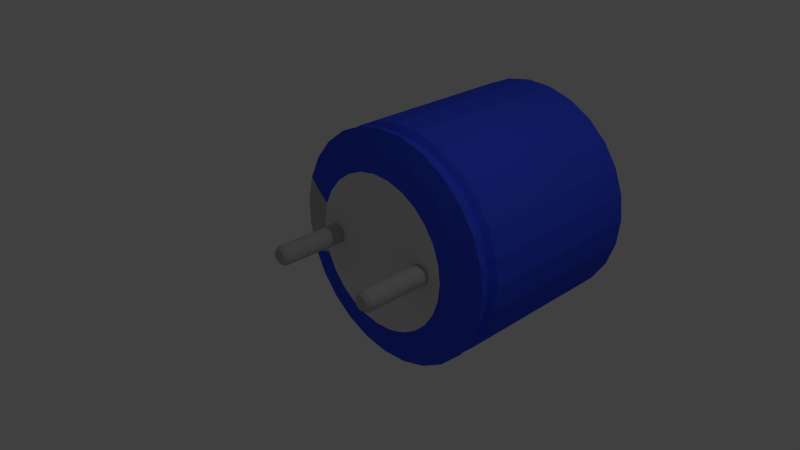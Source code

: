 # Source: 1000uF_6V3_KRG_Blue_Vertical.blend  (saved by Blender 2.69.0; exported with 4.5.12 LTS)
import bpy
from mathutils import Matrix  # noqa: F401  (used for matrix-valued properties, if any)

bpy.ops.wm.read_factory_settings(use_empty=True)
scene = bpy.context.scene
scene.name = 'Scene'

# ---- collections
col_collection_1 = bpy.data.collections.new('Collection 1'); scene.collection.children.link(col_collection_1)

# ---- materials (node trees are filled in below, after node groups)
mat_shape_005 = bpy.data.materials.new('Shape.005')
mat_shape_005.alpha_threshold = 0.0
mat_shape_005.use_transparent_shadow = False
mat_shape_005.diffuse_color = (0.4938, 0.4938, 0.4938, 1.0)
mat_shape_005.specular_color = (0.4805, 0.4805, 0.4805)
mat_shape_005.roughness = 0.5
mat_shape_005.line_color = (0.0, 0.0, 0.0, 1.0)
mat_shape_004 = bpy.data.materials.new('Shape.004')
mat_shape_004.alpha_threshold = 0.0
mat_shape_004.use_transparent_shadow = False
mat_shape_004.diffuse_color = (1.0, 1.0, 1.0, 1.0)
mat_shape_004.roughness = 0.5
mat_shape_004.line_color = (0.0, 0.0, 0.0, 1.0)
mat_shape_003 = bpy.data.materials.new('Shape.003')
mat_shape_003.alpha_threshold = 0.0
mat_shape_003.use_transparent_shadow = False
mat_shape_003.diffuse_color = (0.7669, 0.7669, 0.7669, 1.0)
mat_shape_003.specular_color = (0.7736, 0.7736, 0.7736)
mat_shape_003.roughness = 0.5
mat_shape_003.line_color = (0.0, 0.0, 0.0, 1.0)
mat_shape_002 = bpy.data.materials.new('Shape.002')
mat_shape_002.alpha_threshold = 0.0
mat_shape_002.use_transparent_shadow = False
mat_shape_002.diffuse_color = (0.4938, 0.4938, 0.4938, 1.0)
mat_shape_002.specular_color = (0.4805, 0.4805, 0.4805)
mat_shape_002.roughness = 0.5
mat_shape_002.line_color = (0.0, 0.0, 0.0, 1.0)
mat_shape_001 = bpy.data.materials.new('Shape.001')
mat_shape_001.alpha_threshold = 0.0
mat_shape_001.use_transparent_shadow = False
mat_shape_001.diffuse_color = (0.04107, 0.08523, 0.8801, 1.0)
mat_shape_001.roughness = 0.5
mat_shape_001.line_color = (0.0, 0.0, 0.0, 1.0)
mat_shape = bpy.data.materials.new('Shape')
mat_shape.alpha_threshold = 0.0
mat_shape.use_transparent_shadow = False
mat_shape.diffuse_color = (0.4938, 0.4938, 0.4938, 1.0)
mat_shape.specular_color = (0.4805, 0.4805, 0.4805)
mat_shape.roughness = 0.5
mat_shape.line_color = (0.0, 0.0, 0.0, 1.0)

# ---- material node trees

# ---- world
world_world = bpy.data.worlds.new('World'); scene.world = world_world
world_world.color = (0.05088, 0.05088, 0.05088)
world_world.use_sun_shadow = False
world_world.sun_shadow_jitter_overblur = 0.0
world_world.cycles.sampling_method = 'MANUAL'
world_world.cycles.sample_map_resolution = 256

# ---- cameras
cam_camera = bpy.data.cameras.new('Camera')
cam_camera.clip_end = 100.0
cam_camera.lens = 35.0
cam_camera.sensor_width = 32.0
cam_camera.sensor_height = 18.0
cam_camera.ortho_scale = 7.314
cam_camera.dof.focus_distance = 0.0
cam_camera.dof.aperture_fstop = 128.0

# ---- lights
light_lamp = bpy.data.lights.new('Lamp', 'POINT')
light_lamp.transmission_factor = 0.0
light_lamp.cutoff_distance = 30.0
light_lamp.energy = 100.0
light_lamp.shadow_buffer_clip_start = 1.001
light_lamp.shadow_soft_size = 0.1
light_lamp.shadow_maximum_resolution = 0.006
light_lamp.use_absolute_resolution = True
light_lamp.cycles.use_multiple_importance_sampling = False

# ---- meshes
me_shapeindexedfaceset = bpy.data.meshes.new('ShapeIndexedFaceSet')
me_shapeindexedfaceset.from_pydata([(0.0, 0.0, 0.0), (0.9269, -0.001385, 0.1101), (0.9163, -0.05471, 0.1101), (0.8861, -0.09992, 0.1101), (0.8409, -0.1301, 0.1101), (0.7875, -0.1407, 0.1101), (0.7342, -0.1301, 0.1101), (0.689, -0.09992, 0.1101), (0.6588, -0.05471, 0.1101), (0.6482, -0.001385, 0.1101), (0.6588, 0.05194, 0.1101), (0.689, 0.09715, 0.1101), (0.7342, 0.1274, 0.1101), (0.7875, 0.138, 0.1101), (0.8409, 0.1274, 0.1101), (0.8861, 0.09715, 0.1101), (0.9163, 0.05194, 0.1101), (0.9269, -0.001386, -0.864), (0.9163, -0.05471, -0.864), (0.8861, -0.09992, -0.864), (0.8409, -0.1301, -0.864), (0.7875, -0.1407, -0.864), (0.7342, -0.1301, -0.864), (0.689, -0.09992, -0.864), (0.6588, -0.05471, -0.864), (0.6482, -0.001386, -0.864), (0.6588, 0.05194, -0.864), (0.689, 0.09715, -0.864), (0.7342, 0.1274, -0.864), (0.7875, 0.138, -0.864), (0.8409, 0.1274, -0.864), (0.8861, 0.09715, -0.864), (0.9163, 0.05194, -0.864), (0.8893, -0.001386, -0.9124), (0.8815, -0.04032, -0.9124), (0.8595, -0.07332, -0.9124), (0.8265, -0.09537, -0.9124), (0.7875, -0.1031, -0.9124), (0.7486, -0.09537, -0.9124), (0.7156, -0.07332, -0.9124), (0.6935, -0.04032, -0.9124), (0.6858, -0.001386, -0.9124), (0.6935, 0.03754, -0.9124), (0.7156, 0.07055, -0.9124), (0.7486, 0.0926, -0.9124), (0.7875, 0.1003, -0.9124), (0.8265, 0.0926, -0.9124), (0.8595, 0.07055, -0.9124), (0.8815, 0.03754, -0.9124)], [], [(1, 2, 18, 17), (1, 16, 15), (1, 15, 14), (1, 14, 13), (1, 13, 12), (1, 12, 11), (1, 11, 10), (1, 10, 9), (1, 9, 8), (1, 8, 7), (1, 7, 6), (1, 6, 5), (1, 5, 4), (1, 4, 3), (1, 3, 2), (1, 17, 32, 16), (2, 3, 19, 18), (3, 4, 20, 19), (4, 5, 21, 20), (5, 6, 22, 21), (6, 7, 23, 22), (7, 8, 24, 23), (8, 9, 25, 24), (9, 10, 26, 25), (10, 11, 27, 26), (11, 12, 28, 27), (12, 13, 29, 28), (13, 14, 30, 29), (14, 15, 31, 30), (15, 16, 32, 31), (17, 18, 34, 33), (17, 33, 48, 32), (18, 19, 35, 34), (19, 20, 36, 35), (20, 21, 37, 36), (21, 22, 38, 37), (22, 23, 39, 38), (23, 24, 40, 39), (24, 25, 41, 40), (25, 26, 42, 41), (26, 27, 43, 42), (27, 28, 44, 43), (28, 29, 45, 44), (29, 30, 46, 45), (30, 31, 47, 46), (31, 32, 48, 47), (33, 34, 35), (33, 35, 36), (33, 36, 37), (33, 37, 38), (33, 38, 39), (33, 39, 40), (33, 40, 41), (33, 41, 42), (33, 42, 43), (33, 43, 44), (33, 44, 45), (33, 45, 46), (33, 46, 47), (33, 47, 48)])
me_shapeindexedfaceset.materials.append(mat_shape_005)
me_shapeindexedfaceset.use_remesh_preserve_volume = False
me_shapeindexedfaceset.use_remesh_preserve_attributes = False
me_shapeindexedfaceset.use_mirror_vertex_groups = False
me_shapeindexedfaceset.update()
me_shapeindexedfaceset_005 = bpy.data.meshes.new('ShapeIndexedFaceSet.005')
me_shapeindexedfaceset_005.from_pydata([(0.0, 0.0, 0.0), (1.592, 0.1903, 2.742), (1.592, 0.1903, 2.04), (1.592, 0.1903, 1.526), (1.592, 0.1903, 0.825), (1.592, -0.1901, 2.742), (1.592, -0.1901, 2.04), (1.592, -0.1901, 1.526), (1.592, -0.1901, 0.825)], [], [(1, 5, 6, 2), (3, 7, 8, 4)])
me_shapeindexedfaceset_005.materials.append(mat_shape_004)
me_shapeindexedfaceset_005.use_remesh_preserve_volume = False
me_shapeindexedfaceset_005.use_remesh_preserve_attributes = False
me_shapeindexedfaceset_005.use_mirror_vertex_groups = False
me_shapeindexedfaceset_005.update()
me_shapeindexedfaceset_004 = bpy.data.meshes.new('ShapeIndexedFaceSet.004')
me_shapeindexedfaceset_004.from_pydata([(0.0, 0.0, 0.0), (-1.099, 0.2522, 3.227), (-1.099, -0.252, 3.227), (-1.013, -0.4906, 3.227), (-0.8732, -0.7027, 3.227), (-0.6885, -0.8769, 3.227), (-0.4687, -1.004, 3.227), (-0.2255, -1.077, 3.227), (0.02789, -1.091, 3.227), (0.2779, -1.047, 3.227), (0.7146, -0.7951, 3.227), (0.8777, -0.6007, 3.227), (0.9917, -0.3738, 3.227), (1.05, -0.1268, 3.227), (1.05, 0.127, 3.227), (0.9917, 0.374, 3.227), (0.8777, 0.6009, 3.227), (0.7146, 0.7953, 3.227), (0.2779, 1.047, 3.227), (0.02789, 1.092, 3.227), (-0.2255, 1.077, 3.227), (-0.4687, 1.004, 3.227), (-0.6885, 0.877, 3.227), (-0.8732, 0.7028, 3.227), (-1.013, 0.4908, 3.227), (-1.129, 8.504e-05, 0.05741), (-1.099, 0.2522, 0.05741), (-1.013, 0.4908, 0.05741), (-0.8732, 0.7028, 0.05741), (-0.6885, 0.877, 0.05741), (-0.4687, 1.004, 0.05741), (-0.2255, 1.077, 0.05741), (0.02789, 1.092, 0.05741), (0.2779, 1.047, 0.05741), (0.511, 0.9469, 0.05741), (0.7146, 0.7953, 0.05741), (0.8777, 0.6009, 0.05741), (0.9917, 0.374, 0.05741), (1.05, 0.127, 0.05741), (1.05, -0.1268, 0.05741), (0.9917, -0.3738, 0.05741), (0.8777, -0.6007, 0.05741), (0.7146, -0.7951, 0.05741), (0.511, -0.9467, 0.05741), (0.2779, -1.047, 0.05741), (0.02789, -1.091, 0.05741), (-0.2255, -1.077, 0.05741), (-0.4687, -1.004, 0.05741), (-0.6885, -0.8769, 0.05741), (-0.8732, -0.7027, 0.05741), (-1.013, -0.4906, 0.05741), (-1.099, -0.252, 0.05741), (-1.125, 0.03667, 3.227), (-1.125, -0.0365, 3.227), (0.4771, -0.9613, 3.227), (0.5405, -0.9247, 3.227), (0.4771, 0.9615, 3.227), (0.5405, 0.9249, 3.227), (-0.08236, -0.03675, 3.227), (-0.01855, 8.504e-05, 3.227), (-0.08236, 0.03692, 3.227)], [], [(1, 52, 60), (1, 60, 56), (1, 56, 18), (1, 18, 19), (1, 19, 20), (1, 20, 21), (1, 21, 22), (1, 22, 23), (1, 23, 24), (2, 3, 4), (2, 4, 5), (2, 5, 6), (2, 6, 7), (2, 7, 8), (2, 8, 9), (2, 9, 54), (2, 54, 58), (2, 58, 53), (10, 11, 12), (10, 12, 13), (10, 13, 14), (10, 14, 15), (10, 15, 16), (10, 16, 17), (10, 17, 57), (10, 57, 59), (10, 59, 55), (25, 26, 27), (25, 27, 28), (25, 28, 29), (25, 29, 30), (25, 30, 31), (25, 31, 32), (25, 32, 33), (25, 33, 34), (25, 34, 35), (25, 35, 36), (25, 36, 37), (25, 37, 38), (25, 38, 39), (25, 39, 40), (25, 40, 41), (25, 41, 42), (25, 42, 43), (25, 43, 44), (25, 44, 45), (25, 45, 46), (25, 46, 47), (25, 47, 48), (25, 48, 49), (25, 49, 50), (25, 50, 51)])
me_shapeindexedfaceset_004.materials.append(mat_shape_003)
me_shapeindexedfaceset_004.use_remesh_preserve_volume = False
me_shapeindexedfaceset_004.use_remesh_preserve_attributes = False
me_shapeindexedfaceset_004.use_mirror_vertex_groups = False
me_shapeindexedfaceset_004.update()
me_shapeindexedfaceset_003 = bpy.data.meshes.new('ShapeIndexedFaceSet.003')
me_shapeindexedfaceset_003.from_pydata([(0.0, 0.0, 0.0), (1.504, 0.5604, 3.068), (1.592, 0.1903, 3.068), (1.592, -0.1901, 3.068), (1.504, -0.5602, 3.068), (1.504, 0.5604, 0.2165), (1.592, 0.1903, 0.2165), (1.592, -0.1901, 0.2165), (1.504, -0.5602, 0.2165), (1.267, -0.474, 3.153), (1.341, -0.1608, 3.153), (1.341, 0.161, 3.153), (1.267, 0.4741, 3.153), (1.267, 0.4741, 0.1315), (1.341, 0.161, 0.1315), (1.341, -0.1608, 0.1315), (1.267, -0.474, 0.1315), (0.9917, -0.3738, 3.227), (1.05, -0.1268, 3.227), (1.05, 0.127, 3.227), (0.9917, 0.374, 3.227), (0.9917, 0.374, 0.05741), (1.05, 0.127, 0.05741), (1.05, -0.1268, 0.05741), (0.9917, -0.3738, 0.05741), (1.431, 0.534, 0.4153), (1.431, 0.534, 0.3724), (1.515, 0.1813, 0.4153), (1.515, 0.1813, 0.3724), (1.515, -0.1811, 0.4153), (1.515, -0.1811, 0.3724), (1.431, -0.5338, 0.4153), (1.431, -0.5338, 0.3724), (1.504, 0.5604, 0.4986), (1.504, 0.5604, 0.2891), (1.592, 0.1903, 0.4986), (1.592, 0.1903, 0.2891), (1.592, -0.1901, 0.4986), (1.592, -0.1901, 0.2891), (1.504, -0.5602, 0.4986), (1.504, -0.5602, 0.2891), (1.592, 0.1903, 2.742), (1.592, 0.1903, 2.04), (1.592, 0.1903, 1.526), (1.592, 0.1903, 0.825), (1.592, -0.1901, 2.742), (1.592, -0.1901, 2.04), (1.592, -0.1901, 1.526), (1.592, -0.1901, 0.825), (-1.115, 0.02106, 3.187), (-1.115, -0.02089, 3.187), (0.4858, -0.9451, 3.187), (0.5222, -0.9242, 3.187), (0.4858, 0.9453, 3.187), (0.5222, 0.9243, 3.187), (-0.0735, -0.02103, 3.187), (-0.03691, 8.504e-05, 3.187), (-0.0735, 0.0212, 3.187), (-1.125, 0.03667, 3.227), (-1.125, -0.0365, 3.227), (0.4771, -0.9613, 3.227), (0.5405, -0.9247, 3.227), (0.4771, 0.9615, 3.227), (0.5405, 0.9249, 3.227), (-0.08236, -0.03675, 3.227), (-0.01855, 8.504e-05, 3.227), (-0.08236, 0.03692, 3.227)], [], [(1, 2, 41), (1, 41, 42), (1, 42, 43), (1, 43, 44), (1, 44, 35), (1, 35, 33), (1, 12, 11, 2), (2, 3, 45, 41), (2, 11, 10, 3), (3, 4, 39), (3, 39, 37), (3, 37, 48), (3, 48, 47), (3, 47, 46), (3, 46, 45), (3, 10, 9, 4), (5, 6, 14, 13), (5, 34, 36, 6), (6, 7, 15, 14), (6, 36, 38, 7), (7, 8, 16, 15), (7, 38, 40, 8), (9, 10, 18, 17), (10, 11, 19, 18), (11, 12, 20, 19), (13, 14, 22, 21), (14, 15, 23, 22), (15, 16, 24, 23), (25, 27, 28, 26), (25, 33, 35, 27), (26, 28, 36, 34), (27, 29, 30, 28), (27, 35, 37, 29), (28, 30, 38, 36), (29, 31, 32, 30), (29, 37, 39, 31), (30, 32, 40, 38), (35, 44, 48, 37), (42, 46, 47, 43), (49, 50, 55, 57), (49, 57, 66, 58), (50, 59, 64, 55), (51, 52, 56, 55), (51, 55, 64, 60), (52, 61, 65, 56), (53, 57, 56, 54), (53, 62, 66, 57), (54, 56, 65, 63)])
me_shapeindexedfaceset_003.materials.append(mat_shape_002)
me_shapeindexedfaceset_003.use_remesh_preserve_volume = False
me_shapeindexedfaceset_003.use_remesh_preserve_attributes = False
me_shapeindexedfaceset_003.use_mirror_vertex_groups = False
me_shapeindexedfaceset_003.update()
me_shapeindexedfaceset_002 = bpy.data.meshes.new('ShapeIndexedFaceSet.002')
me_shapeindexedfaceset_002.from_pydata([(0.0, 0.0, 0.0), (-1.674, 8.504e-05, 3.068), (-1.63, 0.3779, 3.068), (-1.5, 0.7353, 3.068), (-1.291, 1.053, 3.068), (-1.014, 1.314, 3.068), (-0.6846, 1.504, 3.068), (-0.3202, 1.613, 3.068), (0.05958, 1.636, 3.068), (0.4342, 1.57, 3.068), (0.7835, 1.419, 3.068), (1.089, 1.192, 3.068), (1.333, 0.9003, 3.068), (1.504, 0.5604, 3.068), (1.504, -0.5602, 3.068), (1.333, -0.9002, 3.068), (1.089, -1.192, 3.068), (0.7835, -1.419, 3.068), (0.4342, -1.569, 3.068), (0.05958, -1.635, 3.068), (-0.3202, -1.613, 3.068), (-0.6846, -1.504, 3.068), (-1.014, -1.314, 3.068), (-1.291, -1.053, 3.068), (-1.5, -0.7352, 3.068), (-1.63, -0.3777, 3.068), (-1.674, 8.504e-05, 0.2165), (-1.63, 0.3779, 0.2165), (-1.5, 0.7353, 0.2165), (-1.291, 1.053, 0.2165), (-1.014, 1.314, 0.2165), (-0.6846, 1.504, 0.2165), (-0.3202, 1.613, 0.2165), (0.05958, 1.636, 0.2165), (0.4342, 1.57, 0.2165), (0.7835, 1.419, 0.2165), (1.089, 1.192, 0.2165), (1.333, 0.9003, 0.2165), (1.504, 0.5604, 0.2165), (1.504, -0.5602, 0.2165), (1.333, -0.9002, 0.2165), (1.089, -1.192, 0.2165), (0.7835, -1.419, 0.2165), (0.4342, -1.569, 0.2165), (0.05958, -1.635, 0.2165), (-0.3202, -1.613, 0.2165), (-0.6846, -1.504, 0.2165), (-1.014, -1.314, 0.2165), (-1.291, -1.053, 0.2165), (-1.5, -0.7352, 0.2165), (-1.63, -0.3777, 0.2165), (-1.384, 0.3197, 3.153), (-1.422, 8.504e-05, 3.153), (-1.384, -0.3195, 3.153), (-1.274, -0.6219, 3.153), (-1.097, -0.8908, 3.153), (-0.8633, -1.112, 3.153), (-0.5846, -1.273, 3.153), (-0.2764, -1.365, 3.153), (0.04491, -1.384, 3.153), (0.3618, -1.328, 3.153), (0.6573, -1.2, 3.153), (0.9154, -1.008, 3.153), (1.122, -0.7615, 3.153), (1.267, -0.474, 3.153), (1.267, 0.4741, 3.153), (1.122, 0.7617, 3.153), (0.9154, 1.008, 3.153), (0.6573, 1.2, 3.153), (0.3618, 1.328, 3.153), (0.04491, 1.384, 3.153), (-0.2764, 1.365, 3.153), (-0.5846, 1.273, 3.153), (-0.8633, 1.112, 3.153), (-1.097, 0.891, 3.153), (-1.274, 0.6221, 3.153), (-1.422, 8.504e-05, 0.1315), (-1.384, 0.3197, 0.1315), (-1.274, 0.6221, 0.1315), (-1.097, 0.891, 0.1315), (-0.8633, 1.112, 0.1315), (-0.5846, 1.273, 0.1315), (-0.2764, 1.365, 0.1315), (0.04491, 1.384, 0.1315), (0.3618, 1.328, 0.1315), (0.6573, 1.2, 0.1315), (0.9154, 1.008, 0.1315), (1.122, 0.7617, 0.1315), (1.267, 0.4741, 0.1315), (1.267, -0.474, 0.1315), (1.122, -0.7615, 0.1315), (0.9154, -1.008, 0.1315), (0.6573, -1.2, 0.1315), (0.3618, -1.328, 0.1315), (0.04491, -1.384, 0.1315), (-0.2764, -1.365, 0.1315), (-0.5846, -1.273, 0.1315), (-0.8633, -1.112, 0.1315), (-1.097, -0.8908, 0.1315), (-1.274, -0.6219, 0.1315), (-1.384, -0.3195, 0.1315), (-1.099, 0.2522, 3.227), (-1.099, -0.252, 3.227), (-1.013, -0.4906, 3.227), (-0.8732, -0.7027, 3.227), (-0.6885, -0.8769, 3.227), (-0.4687, -1.004, 3.227), (-0.2255, -1.077, 3.227), (0.02789, -1.091, 3.227), (0.2779, -1.047, 3.227), (0.7146, -0.7951, 3.227), (0.8777, -0.6007, 3.227), (0.9917, -0.3738, 3.227), (0.9917, 0.374, 3.227), (0.8777, 0.6009, 3.227), (0.7146, 0.7953, 3.227), (0.2779, 1.047, 3.227), (0.02789, 1.092, 3.227), (-0.2255, 1.077, 3.227), (-0.4687, 1.004, 3.227), (-0.6885, 0.877, 3.227), (-0.8732, 0.7028, 3.227), (-1.013, 0.4908, 3.227), (-1.129, 8.504e-05, 0.05741), (-1.099, 0.2522, 0.05741), (-1.013, 0.4908, 0.05741), (-0.8732, 0.7028, 0.05741), (-0.6885, 0.877, 0.05741), (-0.4687, 1.004, 0.05741), (-0.2255, 1.077, 0.05741), (0.02789, 1.092, 0.05741), (0.2779, 1.047, 0.05741), (0.511, 0.9469, 0.05741), (0.7146, 0.7953, 0.05741), (0.8777, 0.6009, 0.05741), (0.9917, 0.374, 0.05741), (0.9917, -0.3738, 0.05741), (0.8777, -0.6007, 0.05741), (0.7146, -0.7951, 0.05741), (0.511, -0.9467, 0.05741), (0.2779, -1.047, 0.05741), (0.02789, -1.091, 0.05741), (-0.2255, -1.077, 0.05741), (-0.4687, -1.004, 0.05741), (-0.6885, -0.8769, 0.05741), (-0.8732, -0.7027, 0.05741), (-1.013, -0.4906, 0.05741), (-1.099, -0.252, 0.05741), (-1.597, 8.504e-05, 0.4153), (-1.597, 8.504e-05, 0.3724), (-1.555, 0.3601, 0.4153), (-1.555, 0.3601, 0.3724), (-1.431, 0.7007, 0.4153), (-1.431, 0.7007, 0.3724), (-1.231, 1.003, 0.4153), (-1.231, 1.003, 0.3724), (-0.9678, 1.252, 0.4153), (-0.9678, 1.252, 0.3724), (-0.654, 1.433, 0.4153), (-0.654, 1.433, 0.3724), (-0.3067, 1.537, 0.4153), (-0.3067, 1.537, 0.3724), (0.05508, 1.558, 0.4153), (0.05508, 1.558, 0.3724), (0.412, 1.495, 0.4153), (0.412, 1.495, 0.3724), (0.7448, 1.352, 0.4153), (0.7448, 1.352, 0.3724), (1.036, 1.136, 0.4153), (1.036, 1.136, 0.3724), (1.268, 0.8579, 0.4153), (1.268, 0.8579, 0.3724), (1.431, 0.534, 0.4153), (1.431, 0.534, 0.3724), (1.431, -0.5338, 0.4153), (1.431, -0.5338, 0.3724), (1.268, -0.8577, 0.4153), (1.268, -0.8577, 0.3724), (1.036, -1.135, 0.4153), (1.036, -1.135, 0.3724), (0.7448, -1.352, 0.4153), (0.7448, -1.352, 0.3724), (0.412, -1.495, 0.4153), (0.412, -1.495, 0.3724), (0.05508, -1.558, 0.4153), (0.05508, -1.558, 0.3724), (-0.3067, -1.537, 0.4153), (-0.3067, -1.537, 0.3724), (-0.654, -1.433, 0.4153), (-0.654, -1.433, 0.3724), (-0.9678, -1.252, 0.4153), (-0.9678, -1.252, 0.3724), (-1.231, -1.003, 0.4153), (-1.231, -1.003, 0.3724), (-1.431, -0.7005, 0.4153), (-1.431, -0.7005, 0.3724), (-1.555, -0.3599, 0.4153), (-1.555, -0.3599, 0.3724), (-1.674, 8.504e-05, 0.4986), (-1.674, 8.504e-05, 0.2891), (-1.63, 0.3779, 0.4986), (-1.63, 0.3779, 0.2891), (-1.5, 0.7353, 0.4986), (-1.5, 0.7353, 0.2891), (-1.291, 1.053, 0.4986), (-1.291, 1.053, 0.2891), (-1.014, 1.314, 0.4986), (-1.014, 1.314, 0.2891), (-0.6846, 1.504, 0.4986), (-0.6846, 1.504, 0.2891), (-0.3202, 1.613, 0.4986), (-0.3202, 1.613, 0.2891), (0.05958, 1.636, 0.4986), (0.05958, 1.636, 0.2891), (0.4342, 1.57, 0.4986), (0.4342, 1.57, 0.2891), (0.7835, 1.419, 0.4986), (0.7835, 1.419, 0.2891), (1.089, 1.192, 0.4986), (1.089, 1.192, 0.2891), (1.333, 0.9003, 0.4986), (1.333, 0.9003, 0.2891), (1.504, 0.5604, 0.4986), (1.504, 0.5604, 0.2891), (1.504, -0.5602, 0.4986), (1.504, -0.5602, 0.2891), (1.333, -0.9002, 0.4986), (1.333, -0.9002, 0.2891), (1.089, -1.192, 0.4986), (1.089, -1.192, 0.2891), (0.7835, -1.419, 0.4986), (0.7835, -1.419, 0.2891), (0.4342, -1.569, 0.4986), (0.4342, -1.569, 0.2891), (0.05958, -1.635, 0.4986), (0.05958, -1.635, 0.2891), (-0.3202, -1.613, 0.4986), (-0.3202, -1.613, 0.2891), (-0.6846, -1.504, 0.4986), (-0.6846, -1.504, 0.2891), (-1.014, -1.314, 0.4986), (-1.014, -1.314, 0.2891), (-1.291, -1.053, 0.4986), (-1.291, -1.053, 0.2891), (-1.5, -0.7352, 0.4986), (-1.5, -0.7352, 0.2891), (-1.63, -0.3777, 0.4986), (-1.63, -0.3777, 0.2891), (-1.115, 0.02106, 3.187), (-1.126, 8.504e-05, 3.184), (-1.115, -0.02089, 3.187), (0.4858, -0.9451, 3.187), (0.5096, -0.9444, 3.184), (0.5222, -0.9242, 3.187), (0.4858, 0.9453, 3.187), (0.5096, 0.9445, 3.184), (0.5222, 0.9243, 3.187), (-0.0735, -0.02103, 3.187), (-0.03691, 8.504e-05, 3.187), (-0.0735, 0.0212, 3.187), (-1.125, 0.03667, 3.227), (-1.163, 8.504e-05, 3.218), (-1.125, -0.0365, 3.227), (0.4771, -0.9613, 3.227), (0.528, -0.9763, 3.218), (0.5405, -0.9247, 3.227), (0.4771, 0.9615, 3.227), (0.528, 0.9764, 3.218), (0.5405, 0.9249, 3.227)], [], [(1, 2, 200, 198), (1, 25, 53, 52), (1, 52, 51, 2), (1, 198, 246, 25), (2, 3, 202, 200), (2, 51, 75, 3), (3, 4, 204, 202), (3, 75, 74, 4), (4, 5, 206, 204), (4, 74, 73, 5), (5, 6, 208, 206), (5, 73, 72, 6), (6, 7, 210, 208), (6, 72, 71, 7), (7, 8, 212, 210), (7, 71, 70, 8), (8, 9, 214, 212), (8, 70, 69, 9), (9, 10, 216, 214), (9, 69, 68, 10), (10, 11, 218, 216), (10, 68, 67, 11), (11, 12, 220, 218), (11, 67, 66, 12), (12, 13, 222, 220), (12, 66, 65, 13), (14, 15, 226, 224), (14, 64, 63, 15), (15, 16, 228, 226), (15, 63, 62, 16), (16, 17, 230, 228), (16, 62, 61, 17), (17, 18, 232, 230), (17, 61, 60, 18), (18, 19, 234, 232), (18, 60, 59, 19), (19, 20, 236, 234), (19, 59, 58, 20), (20, 21, 238, 236), (20, 58, 57, 21), (21, 22, 240, 238), (21, 57, 56, 22), (22, 23, 242, 240), (22, 56, 55, 23), (23, 24, 244, 242), (23, 55, 54, 24), (24, 25, 246, 244), (24, 54, 53, 25), (26, 27, 77, 76), (26, 50, 247, 199), (26, 76, 100, 50), (26, 199, 201, 27), (27, 28, 78, 77), (27, 201, 203, 28), (28, 29, 79, 78), (28, 203, 205, 29), (29, 30, 80, 79), (29, 205, 207, 30), (30, 31, 81, 80), (30, 207, 209, 31), (31, 32, 82, 81), (31, 209, 211, 32), (32, 33, 83, 82), (32, 211, 213, 33), (33, 34, 84, 83), (33, 213, 215, 34), (34, 35, 85, 84), (34, 215, 217, 35), (35, 36, 86, 85), (35, 217, 219, 36), (36, 37, 87, 86), (36, 219, 221, 37), (37, 38, 88, 87), (37, 221, 223, 38), (39, 40, 90, 89), (39, 225, 227, 40), (40, 41, 91, 90), (40, 227, 229, 41), (41, 42, 92, 91), (41, 229, 231, 42), (42, 43, 93, 92), (42, 231, 233, 43), (43, 44, 94, 93), (43, 233, 235, 44), (44, 45, 95, 94), (44, 235, 237, 45), (45, 46, 96, 95), (45, 237, 239, 46), (46, 47, 97, 96), (46, 239, 241, 47), (47, 48, 98, 97), (47, 241, 243, 48), (48, 49, 99, 98), (48, 243, 245, 49), (49, 50, 100, 99), (49, 245, 247, 50), (51, 52, 261), (51, 261, 260), (51, 260, 101), (51, 101, 122, 75), (52, 53, 102), (52, 102, 262), (52, 262, 261), (53, 54, 103, 102), (54, 55, 104, 103), (55, 56, 105, 104), (56, 57, 106, 105), (57, 58, 107, 106), (58, 59, 108, 107), (59, 60, 109, 108), (60, 61, 264), (60, 264, 263), (60, 263, 109), (61, 62, 110), (61, 110, 265), (61, 265, 264), (62, 63, 111, 110), (63, 64, 112, 111), (65, 66, 114, 113), (66, 67, 115, 114), (67, 68, 267), (67, 267, 268), (67, 268, 115), (68, 69, 116), (68, 116, 266), (68, 266, 267), (69, 70, 117, 116), (70, 71, 118, 117), (71, 72, 119, 118), (72, 73, 120, 119), (73, 74, 121, 120), (74, 75, 122, 121), (76, 77, 124, 123), (76, 123, 147, 100), (77, 78, 125, 124), (78, 79, 126, 125), (79, 80, 127, 126), (80, 81, 128, 127), (81, 82, 129, 128), (82, 83, 130, 129), (83, 84, 131, 130), (84, 85, 132, 131), (85, 86, 133, 132), (86, 87, 134, 133), (87, 88, 135, 134), (89, 90, 137, 136), (90, 91, 138, 137), (91, 92, 139, 138), (92, 93, 140, 139), (93, 94, 141, 140), (94, 95, 142, 141), (95, 96, 143, 142), (96, 97, 144, 143), (97, 98, 145, 144), (98, 99, 146, 145), (99, 100, 147, 146), (148, 149, 197, 196), (148, 150, 151, 149), (148, 196, 246, 198), (148, 198, 200, 150), (149, 151, 201, 199), (149, 199, 247, 197), (150, 152, 153, 151), (150, 200, 202, 152), (151, 153, 203, 201), (152, 154, 155, 153), (152, 202, 204, 154), (153, 155, 205, 203), (154, 156, 157, 155), (154, 204, 206, 156), (155, 157, 207, 205), (156, 158, 159, 157), (156, 206, 208, 158), (157, 159, 209, 207), (158, 160, 161, 159), (158, 208, 210, 160), (159, 161, 211, 209), (160, 162, 163, 161), (160, 210, 212, 162), (161, 163, 213, 211), (162, 164, 165, 163), (162, 212, 214, 164), (163, 165, 215, 213), (164, 166, 167, 165), (164, 214, 216, 166), (165, 167, 217, 215), (166, 168, 169, 167), (166, 216, 218, 168), (167, 169, 219, 217), (168, 170, 171, 169), (168, 218, 220, 170), (169, 171, 221, 219), (170, 172, 173, 171), (170, 220, 222, 172), (171, 173, 223, 221), (174, 176, 177, 175), (174, 224, 226, 176), (175, 177, 227, 225), (176, 178, 179, 177), (176, 226, 228, 178), (177, 179, 229, 227), (178, 180, 181, 179), (178, 228, 230, 180), (179, 181, 231, 229), (180, 182, 183, 181), (180, 230, 232, 182), (181, 183, 233, 231), (182, 184, 185, 183), (182, 232, 234, 184), (183, 185, 235, 233), (184, 186, 187, 185), (184, 234, 236, 186), (185, 187, 237, 235), (186, 188, 189, 187), (186, 236, 238, 188), (187, 189, 239, 237), (188, 190, 191, 189), (188, 238, 240, 190), (189, 191, 241, 239), (190, 192, 193, 191), (190, 240, 242, 192), (191, 193, 243, 241), (192, 194, 195, 193), (192, 242, 244, 194), (193, 195, 245, 243), (194, 196, 197, 195), (194, 244, 246, 196), (195, 197, 247, 245), (248, 249, 250), (248, 260, 261, 249), (249, 261, 262, 250), (251, 252, 253), (251, 263, 264, 252), (252, 264, 265, 253), (254, 255, 267, 266), (254, 256, 255), (255, 256, 268, 267), (257, 258, 259)])
me_shapeindexedfaceset_002.materials.append(mat_shape_001)
me_shapeindexedfaceset_002.use_remesh_preserve_volume = False
me_shapeindexedfaceset_002.use_remesh_preserve_attributes = False
me_shapeindexedfaceset_002.use_mirror_vertex_groups = False
me_shapeindexedfaceset_002.update()
me_shapeindexedfaceset_001 = bpy.data.meshes.new('ShapeIndexedFaceSet.001')
me_shapeindexedfaceset_001.from_pydata([(0.0, 0.0, 0.0), (-0.6555, -0.001385, 0.1101), (-0.6662, -0.05471, 0.1101), (-0.6964, -0.09992, 0.1101), (-0.7416, -0.1301, 0.1101), (-0.7949, -0.1407, 0.1101), (-0.8482, -0.1301, 0.1101), (-0.8934, -0.09992, 0.1101), (-0.9236, -0.05471, 0.1101), (-0.9343, -0.001385, 0.1101), (-0.9236, 0.05194, 0.1101), (-0.8934, 0.09715, 0.1101), (-0.8482, 0.1274, 0.1101), (-0.7949, 0.138, 0.1101), (-0.7416, 0.1274, 0.1101), (-0.6964, 0.09715, 0.1101), (-0.6662, 0.05194, 0.1101), (-0.6555, -0.001386, -0.864), (-0.6662, -0.05471, -0.864), (-0.6964, -0.09992, -0.864), (-0.7416, -0.1301, -0.864), (-0.7949, -0.1407, -0.864), (-0.8482, -0.1301, -0.864), (-0.8934, -0.09992, -0.864), (-0.9236, -0.05471, -0.864), (-0.9343, -0.001386, -0.864), (-0.9236, 0.05194, -0.864), (-0.8934, 0.09715, -0.864), (-0.8482, 0.1274, -0.864), (-0.7949, 0.138, -0.864), (-0.7416, 0.1274, -0.864), (-0.6964, 0.09715, -0.864), (-0.6662, 0.05194, -0.864), (-0.6932, -0.001386, -0.9124), (-0.7009, -0.04032, -0.9124), (-0.723, -0.07332, -0.9124), (-0.756, -0.09537, -0.9124), (-0.7949, -0.1031, -0.9124), (-0.8338, -0.09537, -0.9124), (-0.8668, -0.07332, -0.9124), (-0.8889, -0.04032, -0.9124), (-0.8966, -0.001386, -0.9124), (-0.8889, 0.03754, -0.9124), (-0.8668, 0.07055, -0.9124), (-0.8338, 0.0926, -0.9124), (-0.7949, 0.1003, -0.9124), (-0.756, 0.0926, -0.9124), (-0.723, 0.07055, -0.9124), (-0.7009, 0.03754, -0.9124)], [], [(1, 2, 18, 17), (1, 16, 15), (1, 15, 14), (1, 14, 13), (1, 13, 12), (1, 12, 11), (1, 11, 10), (1, 10, 9), (1, 9, 8), (1, 8, 7), (1, 7, 6), (1, 6, 5), (1, 5, 4), (1, 4, 3), (1, 3, 2), (1, 17, 32, 16), (2, 3, 19, 18), (3, 4, 20, 19), (4, 5, 21, 20), (5, 6, 22, 21), (6, 7, 23, 22), (7, 8, 24, 23), (8, 9, 25, 24), (9, 10, 26, 25), (10, 11, 27, 26), (11, 12, 28, 27), (12, 13, 29, 28), (13, 14, 30, 29), (14, 15, 31, 30), (15, 16, 32, 31), (17, 18, 34, 33), (17, 33, 48, 32), (18, 19, 35, 34), (19, 20, 36, 35), (20, 21, 37, 36), (21, 22, 38, 37), (22, 23, 39, 38), (23, 24, 40, 39), (24, 25, 41, 40), (25, 26, 42, 41), (26, 27, 43, 42), (27, 28, 44, 43), (28, 29, 45, 44), (29, 30, 46, 45), (30, 31, 47, 46), (31, 32, 48, 47), (33, 34, 35), (33, 35, 36), (33, 36, 37), (33, 37, 38), (33, 38, 39), (33, 39, 40), (33, 40, 41), (33, 41, 42), (33, 42, 43), (33, 43, 44), (33, 44, 45), (33, 45, 46), (33, 46, 47), (33, 47, 48)])
me_shapeindexedfaceset_001.materials.append(mat_shape)
me_shapeindexedfaceset_001.use_remesh_preserve_volume = False
me_shapeindexedfaceset_001.use_remesh_preserve_attributes = False
me_shapeindexedfaceset_001.use_mirror_vertex_groups = False
me_shapeindexedfaceset_001.update()

# ---- objects
ob_shapeindexedfaceset_005 = bpy.data.objects.new('ShapeIndexedFaceSet.005', me_shapeindexedfaceset)
ob_shapeindexedfaceset_004 = bpy.data.objects.new('ShapeIndexedFaceSet.004', me_shapeindexedfaceset_005)
ob_shapeindexedfaceset_003 = bpy.data.objects.new('ShapeIndexedFaceSet.003', me_shapeindexedfaceset_004)
ob_shapeindexedfaceset_002 = bpy.data.objects.new('ShapeIndexedFaceSet.002', me_shapeindexedfaceset_003)
ob_shapeindexedfaceset_001 = bpy.data.objects.new('ShapeIndexedFaceSet.001', me_shapeindexedfaceset_002)
ob_shapeindexedfaceset = bpy.data.objects.new('ShapeIndexedFaceSet', me_shapeindexedfaceset_001)
ob_lamp = bpy.data.objects.new('Lamp', light_lamp)
ob_camera = bpy.data.objects.new('Camera', cam_camera)

# ---- transforms, parenting, visibility, modifiers, constraints
ob_shapeindexedfaceset_005.location = (0.0, 0.0, 0.0)
ob_shapeindexedfaceset_005.rotation_euler = (1.571, -0.0, 3.142)
ob_shapeindexedfaceset_005.lineart.crease_threshold = 0.0
ob_shapeindexedfaceset_004.location = (0.0, 0.0, 0.0)
ob_shapeindexedfaceset_004.rotation_euler = (1.571, -0.0, 3.142)
ob_shapeindexedfaceset_004.lineart.crease_threshold = 0.0
ob_shapeindexedfaceset_003.location = (0.0, 0.0, 0.0)
ob_shapeindexedfaceset_003.rotation_euler = (1.571, -0.0, 3.142)
ob_shapeindexedfaceset_003.lineart.crease_threshold = 0.0
ob_shapeindexedfaceset_002.location = (0.0, 0.0, 0.0)
ob_shapeindexedfaceset_002.rotation_euler = (1.571, -0.0, 3.142)
ob_shapeindexedfaceset_002.lineart.crease_threshold = 0.0
ob_shapeindexedfaceset_001.location = (0.0, 0.0, 0.0)
ob_shapeindexedfaceset_001.rotation_euler = (1.571, -0.0, 3.142)
ob_shapeindexedfaceset_001.lineart.crease_threshold = 0.0
ob_shapeindexedfaceset.location = (0.0, 0.0, 0.0)
ob_shapeindexedfaceset.rotation_euler = (1.571, -0.0, 3.142)
ob_shapeindexedfaceset.lineart.crease_threshold = 0.0
ob_lamp.location = (4.076, 1.005, 5.904)
ob_lamp.rotation_euler = (0.6503, 0.05522, 1.866)
ob_lamp.lock_rotations_4d = False
ob_lamp.empty_display_type = 'ARROWS'
ob_lamp.color = (0.0, 0.0, 0.0, 0.0)
ob_lamp.lineart.crease_threshold = 0.0
ob_camera.location = (7.481, -6.508, 5.344)
ob_camera.rotation_euler = (1.109, 0.01082, 0.8149)
ob_camera.lock_rotations_4d = False
ob_camera.empty_display_type = 'ARROWS'
ob_camera.color = (0.0, 0.0, 0.0, 0.0)
ob_camera.display_type = 'WIRE'
ob_camera.lineart.crease_threshold = 0.0

# ---- collection membership
col_collection_1.objects.link(ob_shapeindexedfaceset_005)
col_collection_1.objects.link(ob_shapeindexedfaceset_004)
col_collection_1.objects.link(ob_shapeindexedfaceset_003)
col_collection_1.objects.link(ob_shapeindexedfaceset_002)
col_collection_1.objects.link(ob_shapeindexedfaceset_001)
col_collection_1.objects.link(ob_shapeindexedfaceset)
col_collection_1.objects.link(ob_lamp)
col_collection_1.objects.link(ob_camera)

# ---- scene / render settings (as saved in the file)
scene.camera = ob_camera
scene.frame_start = 1; scene.frame_end = 250; scene.frame_set(1)
scene.render.engine = 'BLENDER_EEVEE_NEXT'
scene.render.image_settings.compression = 90
scene.render.resolution_percentage = 50
scene.render.dither_intensity = 0.0
scene.cycles.use_denoising = False
scene.cycles.samples = 10
scene.cycles.sampling_pattern = 'TABULATED_SOBOL'
scene.cycles.light_sampling_threshold = 0.0
scene.cycles.use_adaptive_sampling = False
scene.cycles.use_light_tree = False
scene.cycles.blur_glossy = 0.0
scene.cycles.volume_bounces = 1
scene.cycles.pixel_filter_type = 'GAUSSIAN'
scene.cycles.sample_clamp_indirect = 0.0
scene.view_settings.view_transform = 'Standard'
bpy.context.view_layer.update()
